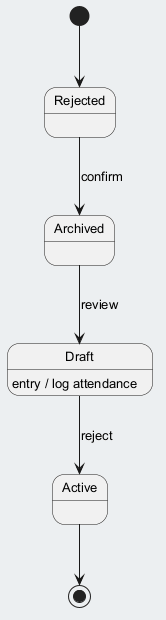

The diagram above was rendered by PlantUML. Its source (embedded in the PNG):
@startuml
skinparam backgroundColor #ECEFF1
skinparam classBackgroundColor #FFFFFF
skinparam classBorderColor #455A64
skinparam defaultFontSize 13
[*] --> Rejected
Rejected --> Archived : confirm
Archived --> Draft : review
Draft --> Active : reject
Draft : entry / log attendance
Active --> [*]
@enduml